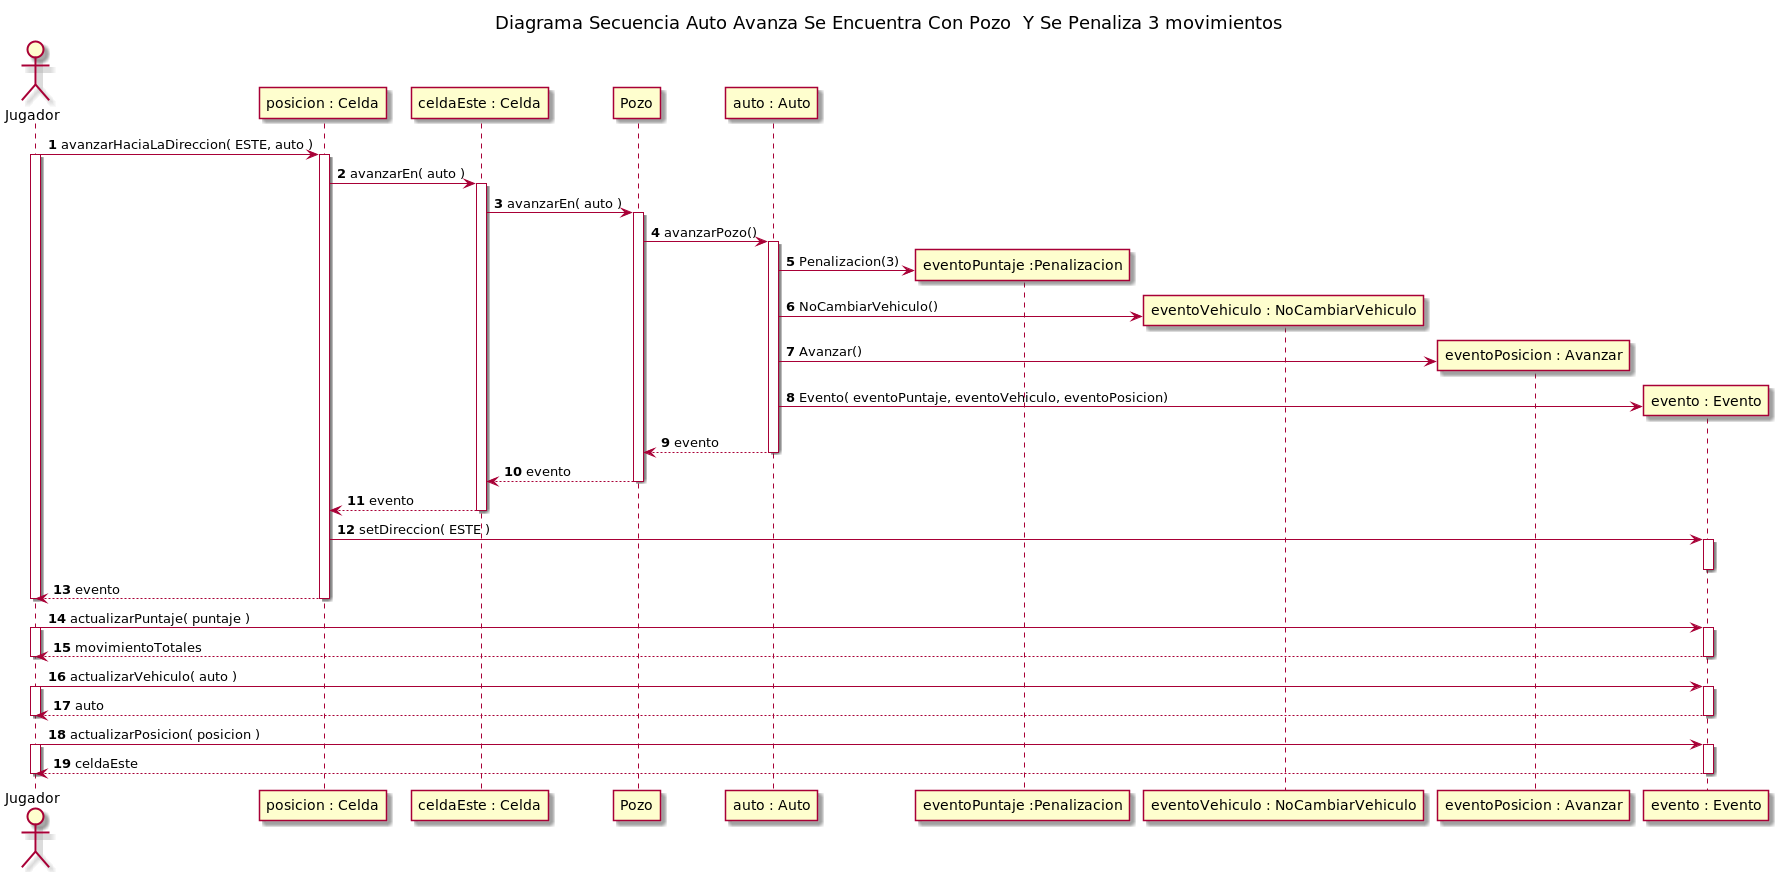

The diagram above was rendered by PlantUML. Its source (embedded in the PNG):
@startuml
title Diagrama Secuencia Auto Avanza Se Encuentra Con Pozo  Y Se Penaliza 3 movimientos

autonumber

actor Jugador

Jugador -> "posicion : Celda"++: avanzarHaciaLaDireccion( ESTE, auto )

activate Jugador
"posicion : Celda" -> "celdaEste : Celda"++: avanzarEn( auto )


"celdaEste : Celda" -> Pozo++: avanzarEn( auto )
Pozo -> "auto : Auto"++: avanzarPozo()

create "eventoPuntaje :Penalizacion"
"auto : Auto"-> "eventoPuntaje :Penalizacion": Penalizacion(3)

create "eventoVehiculo : NoCambiarVehiculo"
"auto : Auto"-> "eventoVehiculo : NoCambiarVehiculo": NoCambiarVehiculo()

create "eventoPosicion : Avanzar"
"auto : Auto"-> "eventoPosicion : Avanzar": Avanzar()

create "evento : Evento"
"auto : Auto"  -> "evento : Evento": Evento( eventoPuntaje, eventoVehiculo, eventoPosicion)


"auto : Auto" --> Pozo: evento
deactivate "auto : Auto"

Pozo --> "celdaEste : Celda": evento
deactivate Pozo


"celdaEste : Celda" --> "posicion : Celda": evento
deactivate "celdaEste : Celda"

"posicion : Celda" -> "evento : Evento"++: setDireccion( ESTE )
deactivate "evento : Evento"
"posicion : Celda" --> Jugador--: evento
deactivate Jugador

Jugador -> "evento : Evento"++: actualizarPuntaje( puntaje )
activate Jugador
Jugador <-- "evento : Evento"--: movimientoTotales
deactivate Jugador

Jugador -> "evento : Evento"++: actualizarVehiculo( auto )
activate Jugador
Jugador <-- "evento : Evento"--: auto
deactivate Jugador

Jugador -> "evento : Evento"++: actualizarPosicion( posicion )
activate Jugador
Jugador <-- "evento : Evento"--: celdaEste
deactivate Jugador

@enduml